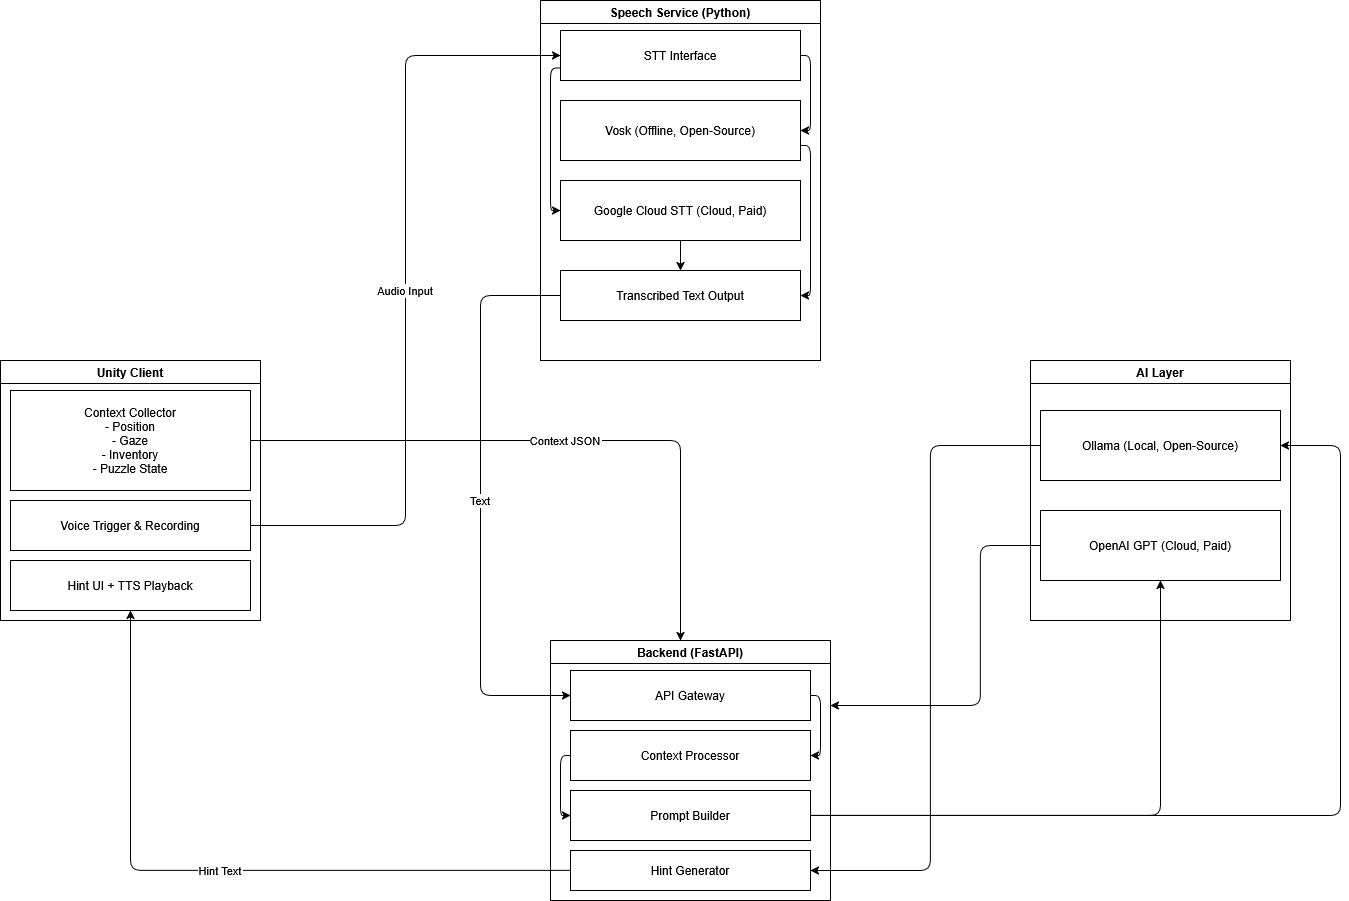

The diagram above was exported from draw.io. Its source (the exported page's mxGraphModel, read from the mxfile embedded in the PNG):
<mxGraphModel dx="2054" dy="2211" grid="1" gridSize="10" guides="1" tooltips="1" connect="1" arrows="1" fold="1" page="1" pageScale="1" pageWidth="850" pageHeight="1100" math="0" shadow="0">
  <root>
    <mxCell id="0" />
    <mxCell id="1" parent="0" />
    <mxCell id="unity" parent="1" style="swimlane" value="Unity Client" vertex="1">
      <mxGeometry height="260" width="260" x="20" y="200" as="geometry" />
    </mxCell>
    <mxCell id="context" parent="unity" value="Context Collector&#10;- Position&#10;- Gaze&#10;- Inventory&#10;- Puzzle State" vertex="1">
      <mxGeometry height="100" width="240" x="10" y="30" as="geometry" />
    </mxCell>
    <mxCell id="interaction" parent="unity" value="Voice Trigger &amp; Recording" vertex="1">
      <mxGeometry height="50" width="240" x="10" y="140" as="geometry" />
    </mxCell>
    <mxCell id="ui" parent="unity" value="Hint UI + TTS Playback" vertex="1">
      <mxGeometry height="50" width="240" x="10" y="200" as="geometry" />
    </mxCell>
    <mxCell id="speech" parent="1" style="swimlane" value="Speech Service (Python)" vertex="1">
      <mxGeometry height="360" width="280" x="560" y="-160" as="geometry" />
    </mxCell>
    <mxCell id="stt_interface" parent="speech" value="STT Interface" vertex="1">
      <mxGeometry height="50" width="240" x="20" y="30" as="geometry" />
    </mxCell>
    <mxCell id="vosk" parent="speech" value="Vosk (Offline, Open-Source)" vertex="1">
      <mxGeometry height="60" width="240" x="20" y="100" as="geometry" />
    </mxCell>
    <mxCell id="google" parent="speech" value="Google Cloud STT (Cloud, Paid)" vertex="1">
      <mxGeometry height="60" width="240" x="20" y="180" as="geometry" />
    </mxCell>
    <mxCell id="text_out" parent="speech" value="Transcribed Text Output" vertex="1">
      <mxGeometry height="50" width="240" x="20" y="270" as="geometry" />
    </mxCell>
    <mxCell id="backend" parent="1" style="swimlane" value="Backend (FastAPI)" vertex="1">
      <mxGeometry height="260" width="280" x="570" y="480" as="geometry" />
    </mxCell>
    <mxCell id="api" parent="backend" value="API Gateway" vertex="1">
      <mxGeometry height="50" width="240" x="20" y="30" as="geometry" />
    </mxCell>
    <mxCell id="processor" parent="backend" value="Context Processor" vertex="1">
      <mxGeometry height="50" width="240" x="20" y="90" as="geometry" />
    </mxCell>
    <mxCell id="prompt" parent="backend" value="Prompt Builder" vertex="1">
      <mxGeometry height="50" width="240" x="20" y="150" as="geometry" />
    </mxCell>
    <mxCell id="hint" parent="backend" value="Hint Generator" vertex="1">
      <mxGeometry height="40" width="240" x="20" y="210" as="geometry" />
    </mxCell>
    <mxCell id="ai" parent="1" style="swimlane" value="AI Layer" vertex="1">
      <mxGeometry height="260" width="260" x="1050" y="200" as="geometry" />
    </mxCell>
    <mxCell id="ollama" parent="ai" value="Ollama (Local, Open-Source)" vertex="1">
      <mxGeometry height="70" width="240" x="10" y="50" as="geometry" />
    </mxCell>
    <mxCell id="openai" parent="ai" value="OpenAI GPT (Cloud, Paid)" vertex="1">
      <mxGeometry height="70" width="240" x="10" y="150" as="geometry" />
    </mxCell>
    <mxCell id="c1" edge="1" parent="1" source="interaction" style="edgeStyle=orthogonalEdgeStyle;entryX=0;entryY=0.5;entryDx=0;entryDy=0;" target="stt_interface" value="Audio Input">
      <mxGeometry relative="1" as="geometry" />
    </mxCell>
    <mxCell id="c2" edge="1" parent="1" source="stt_interface" style="edgeStyle=orthogonalEdgeStyle;entryX=1;entryY=0.5;entryDx=0;entryDy=0;exitX=1;exitY=0.5;exitDx=0;exitDy=0;" target="vosk">
      <mxGeometry relative="1" as="geometry" />
    </mxCell>
    <mxCell id="c3" edge="1" parent="1" source="stt_interface" style="edgeStyle=orthogonalEdgeStyle;entryX=0;entryY=0.5;entryDx=0;entryDy=0;exitX=0;exitY=0.75;exitDx=0;exitDy=0;" target="google">
      <mxGeometry relative="1" as="geometry" />
    </mxCell>
    <mxCell id="c4" edge="1" parent="1" source="vosk" style="edgeStyle=orthogonalEdgeStyle;exitX=1;exitY=0.75;exitDx=0;exitDy=0;entryX=1;entryY=0.5;entryDx=0;entryDy=0;" target="text_out">
      <mxGeometry relative="1" as="geometry" />
    </mxCell>
    <mxCell id="c5" edge="1" parent="1" source="google" style="edgeStyle=orthogonalEdgeStyle" target="text_out">
      <mxGeometry relative="1" as="geometry" />
    </mxCell>
    <mxCell id="c6" edge="1" parent="1" source="text_out" style="edgeStyle=orthogonalEdgeStyle;entryX=0;entryY=0.5;entryDx=0;entryDy=0;" target="api" value="Text">
      <mxGeometry relative="1" as="geometry">
        <Array as="points">
          <mxPoint x="500" y="135" />
          <mxPoint x="500" y="535" />
        </Array>
        <mxPoint x="540" y="460" as="targetPoint" />
      </mxGeometry>
    </mxCell>
    <mxCell id="c7" edge="1" parent="1" source="context" style="edgeStyle=orthogonalEdgeStyle" value="Context JSON">
      <mxGeometry relative="1" as="geometry">
        <mxPoint x="700" y="480" as="targetPoint" />
      </mxGeometry>
    </mxCell>
    <mxCell id="c8" edge="1" parent="1" source="api" style="edgeStyle=orthogonalEdgeStyle;entryX=1;entryY=0.5;entryDx=0;entryDy=0;exitX=1;exitY=0.5;exitDx=0;exitDy=0;" target="processor">
      <mxGeometry relative="1" as="geometry" />
    </mxCell>
    <mxCell id="c9" edge="1" parent="1" source="processor" style="edgeStyle=orthogonalEdgeStyle;entryX=0;entryY=0.5;entryDx=0;entryDy=0;exitX=0;exitY=0.5;exitDx=0;exitDy=0;" target="prompt">
      <mxGeometry relative="1" as="geometry" />
    </mxCell>
    <mxCell id="c10" edge="1" parent="1" source="prompt" style="edgeStyle=orthogonalEdgeStyle;entryX=1;entryY=0.5;entryDx=0;entryDy=0;" target="ollama">
      <mxGeometry relative="1" as="geometry">
        <Array as="points">
          <mxPoint x="1360" y="655" />
          <mxPoint x="1360" y="285" />
        </Array>
      </mxGeometry>
    </mxCell>
    <mxCell id="c11" edge="1" parent="1" source="prompt" style="edgeStyle=orthogonalEdgeStyle">
      <mxGeometry relative="1" as="geometry">
        <mxPoint x="1180" y="420" as="targetPoint" />
      </mxGeometry>
    </mxCell>
    <mxCell id="c12" edge="1" parent="1" source="ollama" style="edgeStyle=orthogonalEdgeStyle;entryX=1;entryY=0.5;entryDx=0;entryDy=0;" target="hint">
      <mxGeometry relative="1" as="geometry">
        <Array as="points">
          <mxPoint x="950" y="285" />
          <mxPoint x="950" y="710" />
        </Array>
      </mxGeometry>
    </mxCell>
    <mxCell id="c13" edge="1" parent="1" source="openai" style="edgeStyle=orthogonalEdgeStyle;entryX=1;entryY=0.25;entryDx=0;entryDy=0;" target="backend">
      <mxGeometry relative="1" as="geometry">
        <Array as="points">
          <mxPoint x="1000" y="385" />
          <mxPoint x="1000" y="545" />
        </Array>
      </mxGeometry>
    </mxCell>
    <mxCell id="c14" edge="1" parent="1" source="hint" style="edgeStyle=orthogonalEdgeStyle" target="ui" value="Hint Text">
      <mxGeometry relative="1" as="geometry" />
    </mxCell>
  </root>
</mxGraphModel>